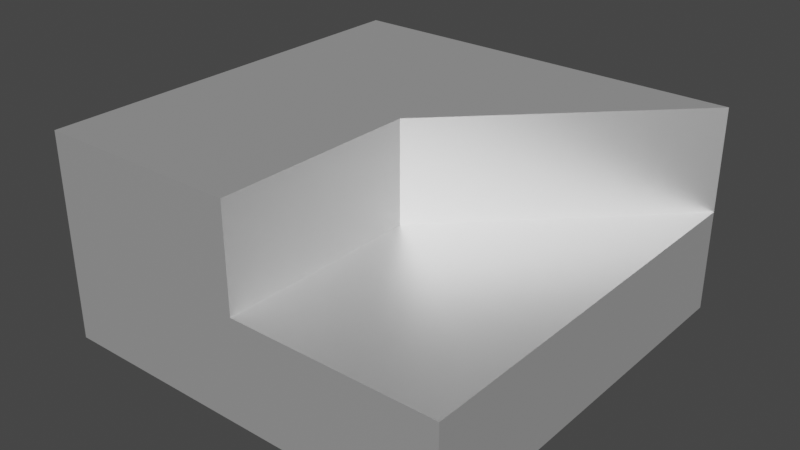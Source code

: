 # Source: Terain_19.blend  (saved by Blender 2.83.18; exported with 4.5.12 LTS)
import bpy
from mathutils import Matrix  # noqa: F401  (used for matrix-valued properties, if any)

bpy.ops.wm.read_factory_settings(use_empty=True)
scene = bpy.context.scene
scene.name = 'Scene'

# ---- collections
col_collection = bpy.data.collections.new('Collection'); scene.collection.children.link(col_collection)

# ---- materials (node trees are filled in below, after node groups)
mat_mat_riau_060 = bpy.data.materials.new('Matériau.060')
mat_mat_riau_060.use_transparent_shadow = False

# ---- material node trees
mat_mat_riau_060.use_nodes = True; mat_mat_riau_060.node_tree.nodes.clear()
_N = mat_mat_riau_060.node_tree.nodes; _L = mat_mat_riau_060.node_tree.links
n0 = _N.new('ShaderNodeBsdfPrincipled'); n0.name = 'Principled BSDF'; n0.location = (10, 300)
n0.distribution = 'GGX'
n0.subsurface_method = 'BURLEY'
n0.inputs[0].default_value = (1.0, 1.0, 1.0, 1.0)
n0.inputs[1].default_value = 0.8
n0.inputs[3].default_value = 1.45
n0.inputs[20].default_value = 0.4
n0.inputs[27].default_value = (0.0, 0.0, 0.0, 1.0)
n0.inputs[28].default_value = 1.0
n1 = _N.new('ShaderNodeOutputMaterial'); n1.name = 'Material Output'; n1.location = (300, 300)
_L.new(n0.outputs[0], n1.inputs[0])
n1.is_active_output = True

# ---- world
world_world = bpy.data.worlds.new('World'); scene.world = world_world
world_world.use_nodes = True; world_world.node_tree.nodes.clear()
_N = world_world.node_tree.nodes; _L = world_world.node_tree.links
n0 = _N.new('ShaderNodeOutputWorld'); n0.name = 'World Output'; n0.location = (300, 300)
n1 = _N.new('ShaderNodeBackground'); n1.name = 'Background'; n1.location = (10, 300)
n1.inputs[0].default_value = (0.05088, 0.05088, 0.05088, 1.0)
_L.new(n1.outputs[0], n0.inputs[0])
n0.is_active_output = True
world_world.color = (0.05088, 0.05088, 0.05088)
world_world.use_sun_shadow = False
world_world.sun_shadow_jitter_overblur = 0.0

# ---- meshes
me_cube_062 = bpy.data.meshes.new('Cube.062')
me_cube_062.from_pydata([(-1.0, -1.0, -0.5), (-1.0, -1.0, 0.5), (-1.0, 1.0, -0.5), (-1.0, 1.0, 0.5), (1.0, -1.0, -0.5), (0.0, -1.0, 0.5), (1.0, 1.0, -0.5), (0.0, 0.0, 0.5), (1.0, 1.0, 0.0), (1.0, -1.0, 0.0), (0.0, 0.0, 0.0), (1.0, 1.0, 0.5), (0.0, -1.0, 0.0)], [], [(2, 6, 4, 0), (4, 9, 12, 5, 1, 0), (0, 1, 3, 2), (7, 10, 8, 11), (6, 8, 9, 4), (1, 5, 7, 11, 3), (2, 3, 11, 8, 6), (10, 7, 5, 12), (8, 10, 12, 9)])
_uv = me_cube_062.uv_layers.new(name='CarteUV')
_uv.uv.foreach_set('vector', [0.125, 0.5, 0.375, 0.5, 0.375, 0.75, 0.125, 0.75, 0.375, 0.75, 0.5, 0.75, 0.5, 0.875, 0.625, 0.875, 0.625, 1.0, 0.375, 1.0, 0.375, 0.0, 0.625, 0.0, 0.625, 0.25, 0.375, 0.25, 0.0, 0.0, 0.0, 0.0, 0.5, 0.4062, 0.625, 0.4375, 0.375, 0.5, 0.5, 0.5, 0.5, 0.75, 0.375, 0.75, 0.75, 0.75, 0.625, 0.75, 0.0, 0.0, 0.625, 0.4375, 0.875, 0.5, 0.375, 0.25, 0.625, 0.375, 0.625, 0.4375, 0.5, 0.5, 0.375, 0.5, 0.0, 0.0, 0.75, 0.625, 0.625, 0.875, 0.5, 0.875, 0.5, 0.4062, 0.0, 0.0, 0.5, 0.875, 0.5, 0.75])
me_cube_062.materials.append(mat_mat_riau_060)
me_cube_062.use_remesh_fix_poles = True
me_cube_062.use_remesh_preserve_attributes = False
me_cube_062.use_mirror_vertex_groups = False
me_cube_062.update()

# ---- objects
ob_cube_050 = bpy.data.objects.new('Cube.050', me_cube_062)

# ---- transforms, parenting, visibility, modifiers, constraints
ob_cube_050.location = (0.0, 0.0, 0.5)
ob_cube_050.lineart.crease_threshold = 0.0

# ---- collection membership
col_collection.objects.link(ob_cube_050)

# ---- scene / render settings (as saved in the file)
scene.frame_start = 1; scene.frame_end = 250; scene.frame_set(1)
scene.render.engine = 'BLENDER_EEVEE_NEXT'
scene.cycles.use_denoising = False
scene.cycles.samples = 128
scene.cycles.sampling_pattern = 'TABULATED_SOBOL'
scene.cycles.use_adaptive_sampling = False
scene.cycles.use_light_tree = False
scene.view_settings.view_transform = 'Filmic'
bpy.context.view_layer.update()

# ---- added for rendering (the .blend has no active camera and no usable light): camera, sun
cam_auto = bpy.data.cameras.new('AutoCamera')
cam_auto.lens = 50.0
cam_auto.sensor_width = 36.0
cam_auto.clip_end = 1000.0
ob_auto_camera = bpy.data.objects.new('AutoCamera', cam_auto)
scene.collection.objects.link(ob_auto_camera)
ob_auto_camera.location = (2.77567, -3.33081, 2.72054)
ob_auto_camera.rotation_euler = (1.09748, -7.21219e-08, 0.694738)
scene.camera = ob_auto_camera
light_auto_sun = bpy.data.lights.new('AutoSun', 'SUN')
light_auto_sun.energy = 3.0
light_auto_sun.angle = 0.0523599
ob_auto_sun = bpy.data.objects.new('AutoSun', light_auto_sun)
scene.collection.objects.link(ob_auto_sun)
ob_auto_sun.rotation_euler = (0.872665, 0.174533, 0.523599)
bpy.context.view_layer.update()
